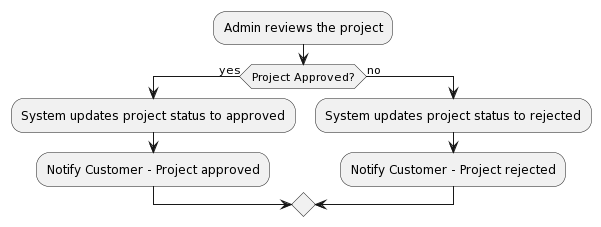

The diagram above was rendered by PlantUML. Its source (embedded in the PNG):
@startuml
:Admin reviews the project;
if (Project Approved?) then (yes)
  :System updates project status to approved;
  :Notify Customer - Project approved;
else (no)
  :System updates project status to rejected;
  :Notify Customer - Project rejected;
endif
@enduml